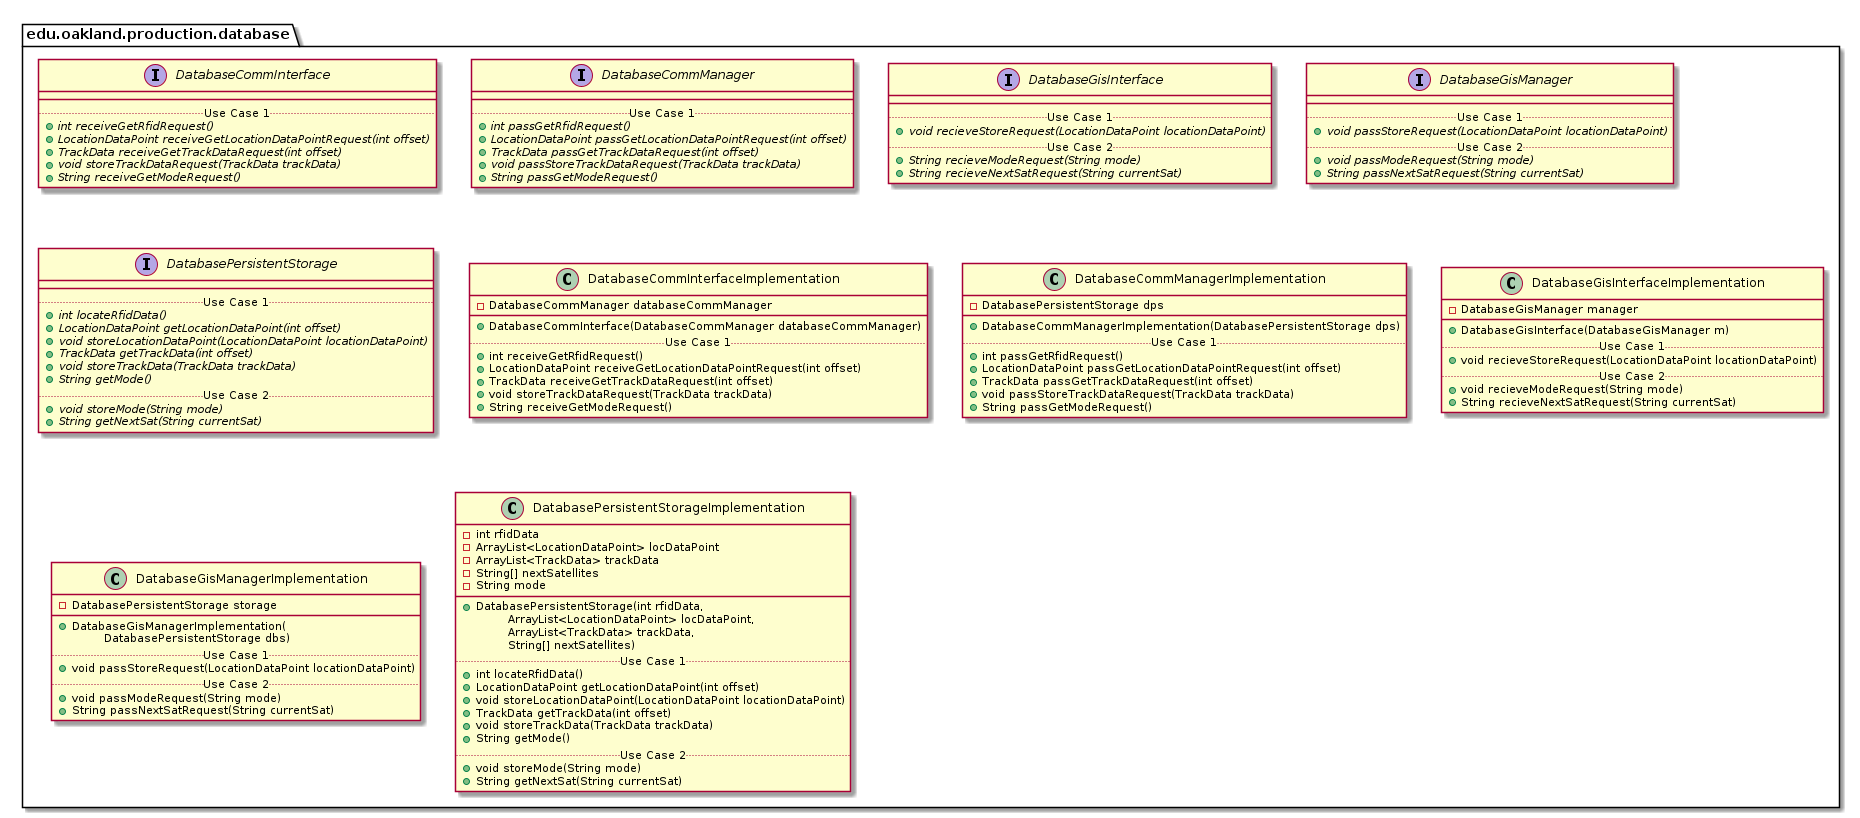

The diagram above was rendered by PlantUML. Its source (embedded in the PNG):
@startuml DatabaseProductionPackage

package edu.oakland.production.database {

}


package edu.oakland.production.database {
    interface DatabaseCommInterface {
        __
        .. Use Case 1 ..
        {abstract} + int receiveGetRfidRequest()
        {abstract} + LocationDataPoint receiveGetLocationDataPointRequest(int offset)
        {abstract} + TrackData receiveGetTrackDataRequest(int offset)
        {abstract} + void storeTrackDataRequest(TrackData trackData)
        {abstract} + String receiveGetModeRequest()
    }
}


package edu.oakland.production.database {
    interface DatabaseCommManager {
        __
        .. Use Case 1 ..
        {abstract} + int passGetRfidRequest()
        {abstract} + LocationDataPoint passGetLocationDataPointRequest(int offset)
        {abstract} + TrackData passGetTrackDataRequest(int offset)
        {abstract} + void passStoreTrackDataRequest(TrackData trackData)
        {abstract} + String passGetModeRequest()
    }
}


package edu.oakland.production.database {
    interface DatabaseGisInterface {
        __
        .. Use Case 1 ..
        {abstract} + void recieveStoreRequest(LocationDataPoint locationDataPoint)
        .. Use Case 2 ..
        {abstract} + String recieveModeRequest(String mode)
        {abstract} + String recieveNextSatRequest(String currentSat)
    }
}


package edu.oakland.production.database {
    interface DatabaseGisManager {
        __
        .. Use Case 1 ..
        {abstract} + void passStoreRequest(LocationDataPoint locationDataPoint)
        .. Use Case 2 ..
        {abstract} + void passModeRequest(String mode)
        {abstract} + String passNextSatRequest(String currentSat)
    }
}


package edu.oakland.production.database {
    interface DatabasePersistentStorage {
        __
        .. Use Case 1 ..
        {abstract} + int locateRfidData()
        {abstract} + LocationDataPoint getLocationDataPoint(int offset)
        {abstract} + void storeLocationDataPoint(LocationDataPoint locationDataPoint)
        {abstract} + TrackData getTrackData(int offset)
        {abstract} + void storeTrackData(TrackData trackData)
        {abstract} + String getMode()
        .. Use Case 2 ..
        {abstract} + void storeMode(String mode)
        {abstract} + String getNextSat(String currentSat)
    }
}


package edu.oakland.production.database {
    class DatabaseCommInterfaceImplementation {
        - DatabaseCommManager databaseCommManager
        __
        + DatabaseCommInterface(DatabaseCommManager databaseCommManager)
        .. Use Case 1 ..
        + int receiveGetRfidRequest()
        + LocationDataPoint receiveGetLocationDataPointRequest(int offset)
        + TrackData receiveGetTrackDataRequest(int offset)
        + void storeTrackDataRequest(TrackData trackData)
        + String receiveGetModeRequest()
    }
}


package edu.oakland.production.database {
    class DatabaseCommManagerImplementation {
        - DatabasePersistentStorage dps
        __
        + DatabaseCommManagerImplementation(DatabasePersistentStorage dps)
        .. Use Case 1 ..
        + int passGetRfidRequest()
        + LocationDataPoint passGetLocationDataPointRequest(int offset)
        + TrackData passGetTrackDataRequest(int offset)
        + void passStoreTrackDataRequest(TrackData trackData)
        + String passGetModeRequest()
    }
}


package edu.oakland.production.database {
    class DatabaseGisInterfaceImplementation {
        - DatabaseGisManager manager
        __
        + DatabaseGisInterface(DatabaseGisManager m)
        .. Use Case 1 ..
        + void recieveStoreRequest(LocationDataPoint locationDataPoint)
        .. Use Case 2 ..
        + void recieveModeRequest(String mode)
        + String recieveNextSatRequest(String currentSat)
    }
}


package edu.oakland.production.database {
    class DatabaseGisManagerImplementation {
        - DatabasePersistentStorage storage
        __
        + DatabaseGisManagerImplementation(
        \tDatabasePersistentStorage dbs)
        .. Use Case 1 ..
        + void passStoreRequest(LocationDataPoint locationDataPoint)
        .. Use Case 2 ..
        + void passModeRequest(String mode)
        + String passNextSatRequest(String currentSat)
    }
}


package edu.oakland.production.database {
    class DatabasePersistentStorageImplementation {
        - int rfidData
        - ArrayList<LocationDataPoint> locDataPoint
        - ArrayList<TrackData> trackData
        - String[] nextSatellites
        - String mode
        __
        + DatabasePersistentStorage(int rfidData, 
        \tArrayList<LocationDataPoint> locDataPoint, 
        \tArrayList<TrackData> trackData, 
        \tString[] nextSatellites)
        .. Use Case 1 ..
        + int locateRfidData()
        + LocationDataPoint getLocationDataPoint(int offset)
        + void storeLocationDataPoint(LocationDataPoint locationDataPoint)
        + TrackData getTrackData(int offset)
        + void storeTrackData(TrackData trackData)
        + String getMode()
        .. Use Case 2 ..
        + void storeMode(String mode)
        + String getNextSat(String currentSat)
    }
}


@enduml